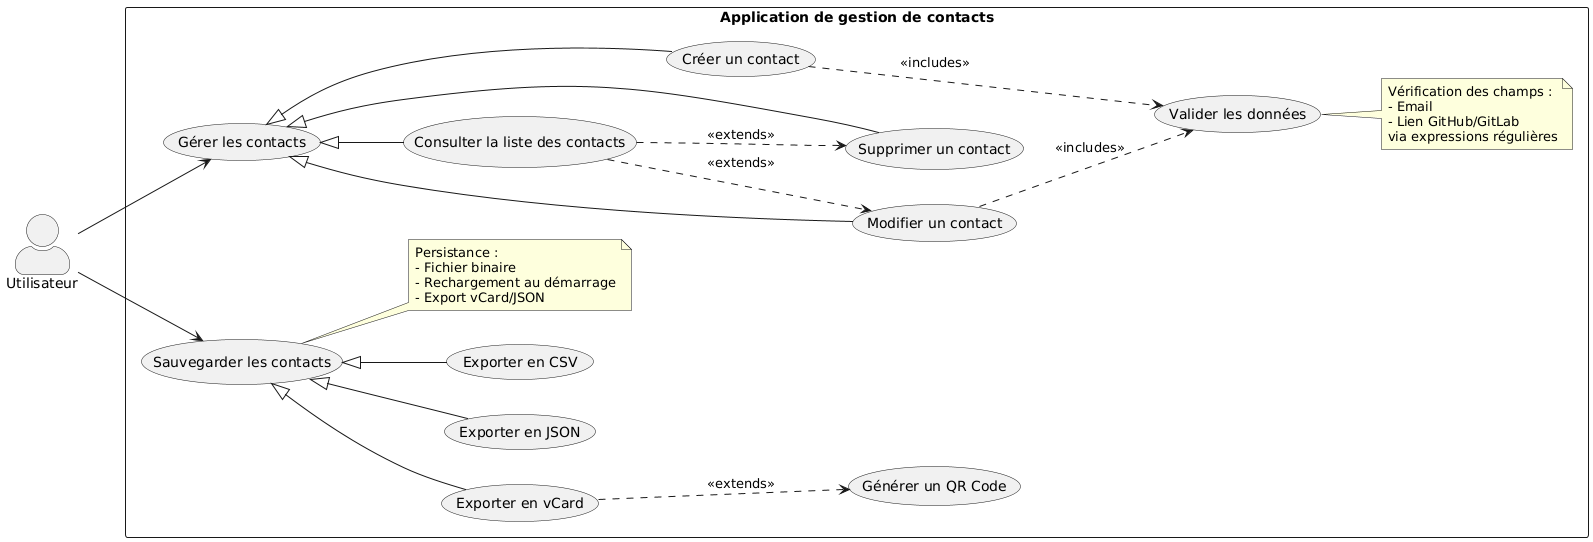

The diagram above was rendered by PlantUML. Its source (embedded in the PNG):
@startuml
left to right direction
skinparam actorStyle awesome

actor Utilisateur

rectangle "Application de gestion de contacts" {
  (Gérer les contacts) as GérerContacts

  (Consulter la liste des contacts) as ConsulterListe
  (Créer un contact) as CréerContact
  (Modifier un contact) as ModifierContact
  (Supprimer un contact) as SupprimerContact
  (Valider les données) as ValiderDonnées
  (Sauvegarder les contacts) as SauvegarderContacts
  (Exporter en vCard) as ExporterVCard
  (Exporter en JSON) as ExporterJSON
  (Générer un QR Code) as GénérerQRCode
  (Exporter en CSV) as ExporterCSV

  Utilisateur --> GérerContacts
  Utilisateur --> SauvegarderContacts

  GérerContacts <|-- ConsulterListe
  GérerContacts <|-- CréerContact
  GérerContacts <|-- ModifierContact
  GérerContacts <|-- SupprimerContact

  note right of ValiderDonnées
    Vérification des champs :
    - Email
    - Lien GitHub/GitLab
    via expressions régulières
  end note

  note right of SauvegarderContacts
    Persistance :
    - Fichier binaire
    - Rechargement au démarrage
    - Export vCard/JSON
  end note
}

' Relations d'inclusion (<<includes>>)
CréerContact ..> ValiderDonnées : <<includes>>
ModifierContact ..> ValiderDonnées : <<includes>>


' Relations d'extension (<<extend>>)
ConsulterListe ..> ModifierContact : <<extends>>
ConsulterListe ..> SupprimerContact : <<extends>>
ExporterVCard ..> GénérerQRCode : <<extends>>

' Relation de généralisation
SauvegarderContacts <|-- ExporterVCard
SauvegarderContacts <|-- ExporterJSON
SauvegarderContacts <|-- ExporterCSV
@enduml